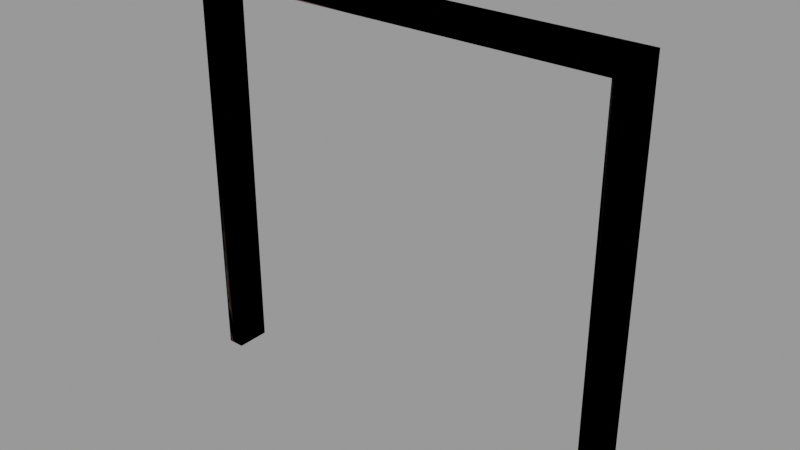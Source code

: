 # Source: doorframe002d.blend  (saved by Blender 2.92.15; exported with 4.5.12 LTS)
import bpy
from mathutils import Matrix  # noqa: F401  (used for matrix-valued properties, if any)

bpy.ops.wm.read_factory_settings(use_empty=True)
scene = bpy.context.scene
scene.name = 'doorframe002d.qc'

# ---- collections
col_doorframe002d = bpy.data.collections.new('doorframe002d'); scene.collection.children.link(col_doorframe002d)

# ---- materials (node trees are filled in below, after node groups)
mat_wood_bridge002 = bpy.data.materials.new('wood_bridge002')
mat_wood_bridge002.use_transparent_shadow = False
mat_wood_bridge002.diffuse_color = (0.8097, 0.5278, 0.5455, 1.0)
mat_phy = bpy.data.materials.new('  phy')
mat_phy.use_transparent_shadow = False
mat_phy.diffuse_color = (0.6229, 0.685, 0.6196, 1.0)

# ---- material node trees

# ---- meshes
me_doorframe002d_reference = bpy.data.meshes.new('doorframe002d_reference')
me_doorframe002d_reference.from_pydata([(-104.0, 4.0, 191.3), (-104.0, -12.0, 191.3), (104.0, 4.0, 191.3), (104.0, -12.0, 191.3), (-96.0, -12.0, -0.7376), (-96.0, 4.0, -0.7376), (-96.0, -12.0, 183.3), (-96.0, 4.0, 183.3), (-104.0, 4.0, -0.7376), (-104.0, -12.0, -0.7376), (96.0, 4.0, -0.7376), (96.0, -12.0, -0.7376), (96.0, 4.0, 183.3), (96.0, -12.0, 183.3), (104.0, -12.0, -0.7376), (104.0, 4.0, -0.7376), (-100.0, -12.0, 187.3), (-100.0, -12.0, -0.7376), (100.0, 4.0, 187.3), (100.0, 4.0, -0.7376), (-100.0, 4.0, -0.7376), (-100.0, 4.0, 187.3), (100.0, -12.0, 187.3), (100.0, -12.0, -0.7376)], [], [(0, 1, 2), (1, 3, 2), (4, 5, 6), (5, 7, 6), (8, 9, 0), (9, 1, 0), (10, 11, 12), (11, 13, 12), (14, 15, 3), (15, 2, 3), (6, 7, 13), (7, 12, 13), (1, 9, 16), (9, 17, 16), (16, 17, 6), (17, 4, 6), (2, 15, 18), (15, 19, 18), (18, 19, 12), (19, 10, 12), (5, 20, 7), (21, 7, 20), (20, 8, 21), (0, 21, 8), (3, 22, 14), (23, 14, 22), (22, 13, 23), (11, 23, 13), (3, 1, 22), (1, 16, 22), (22, 16, 13), (16, 6, 13), (7, 18, 12), (21, 18, 7), (18, 21, 2), (0, 2, 21)])
me_doorframe002d_reference.polygons.foreach_set('use_smooth', [True] * 36)
_k = set([(0, 1), (0, 2), (0, 8), (0, 9), (1, 3), (1, 9), (2, 3), (2, 15), (3, 14), (3, 15), (4, 6), (5, 6), (5, 7), (6, 7), (6, 13), (7, 12), (8, 21), (10, 12), (11, 12), (11, 13), (12, 13), (14, 22)])
me_doorframe002d_reference.attributes.new('sharp_edge', 'BOOLEAN', 'EDGE').data.foreach_set('value', [ (min(e.vertices), max(e.vertices)) in _k for e in me_doorframe002d_reference.edges])
_uv = me_doorframe002d_reference.uv_layers.new(name='UVMap')
_uv.uv.foreach_set('vector', [-0.7315, 0.115, -0.7315, 0.1775, 0.08102, 0.115, -0.7315, 0.1775, 0.08102, 0.1775, 0.08102, 0.115, -0.3584, 0.2175, -0.3584, 0.28, 0.3604, 0.2175, -0.3584, 0.28, 0.3604, 0.28, 0.3604, 0.2175, 0.1897, 0.5977, 0.1897, 0.6946, 0.9397, 0.5977, 0.1897, 0.6946, 0.9397, 0.6946, 0.9397, 0.5977, 0.8291, 0.28, 0.8291, 0.2175, 0.1104, 0.28, 0.8291, 0.2175, 0.1104, 0.2175, 0.1104, 0.28, 0.8089, 0.3737, 0.8089, 0.2904, 0.05891, 0.3737, 0.8089, 0.2904, 0.05891, 0.2904, 0.05891, 0.3737, 0.3604, 0.2175, 0.3604, 0.28, 1.11, 0.2175, 0.3604, 0.28, 1.11, 0.28, 1.11, 0.2175, 0.9431, 0.493, 0.1931, 0.493, 0.9275, 0.5161, 0.1931, 0.493, 0.1931, 0.5161, 0.9275, 0.5161, 0.9275, 0.5161, 0.1931, 0.5161, 0.9118, 0.5392, 0.1931, 0.5161, 0.1931, 0.5392, 0.9118, 0.5392, 0.07912, 0.4936, 0.8291, 0.4936, 0.09475, 0.4684, 0.8291, 0.4936, 0.8291, 0.4684, 0.09475, 0.4684, 0.09475, 0.4684, 0.8291, 0.4684, 0.1104, 0.4433, 0.8291, 0.4684, 0.8291, 0.4433, 0.1104, 0.4433, 0.1143, 0.339, 0.1143, 0.3659, 0.8331, 0.339, 0.8487, 0.3659, 0.8331, 0.339, 0.1143, 0.3659, 0.1143, 0.3659, 0.1143, 0.3928, 0.8487, 0.3659, 0.8643, 0.3928, 0.8487, 0.3659, 0.1143, 0.3928, 0.07912, 0.1862, 0.09475, 0.2019, 0.8291, 0.1862, 0.8291, 0.2019, 0.8291, 0.1862, 0.09475, 0.2019, 0.09475, 0.2019, 0.1104, 0.2175, 0.8291, 0.2019, 0.8291, 0.2175, 0.8291, 0.2019, 0.1104, 0.2175, 1.142, 0.1775, 0.3291, 0.1775, 1.126, 0.1619, 0.3291, 0.1775, 0.3447, 0.1619, 1.126, 0.1619, 1.126, 0.1619, 0.3447, 0.1619, 1.11, 0.1463, 0.3447, 0.1619, 0.3604, 0.1463, 1.11, 0.1463, 0.1737, 0.3948, 0.9393, 0.4188, 0.9237, 0.3948, 0.1581, 0.4188, 0.9393, 0.4188, 0.1737, 0.3948, 0.9393, 0.4188, 0.1581, 0.4188, 0.955, 0.4427, 0.1425, 0.4427, 0.955, 0.4427, 0.1581, 0.4188])
me_doorframe002d_reference.materials.append(mat_wood_bridge002)
me_doorframe002d_reference.use_remesh_fix_poles = True
me_doorframe002d_reference.use_remesh_preserve_attributes = False
me_doorframe002d_reference.use_mirror_vertex_groups = False
me_doorframe002d_reference.update()
me_doorframe002d_reference.normals_split_custom_set([tuple(v) for v in zip(*[iter([0.0, 0.0, 1.0, 0.0, 0.0, 1.0, 0.0, 0.0, 1.0, 0.0, 0.0, 1.0, 0.0, 0.0, 1.0, 0.0, 0.0, 1.0, 1.0, 0.0, -3.276e-06, 1.0, 0.0, -3.276e-06, 1.0, 0.0, -3.276e-06, 1.0, 0.0, -3.276e-06, 1.0, 0.0, -3.276e-06, 1.0, 0.0, -3.276e-06, -1.0, 0.0, 3.179e-06, -1.0, 0.0, 3.179e-06, -1.0, 0.0, 3.179e-06, -1.0, 0.0, 3.179e-06, -1.0, 0.0, 3.179e-06, -1.0, 0.0, 3.179e-06, -1.0, 0.0, -5.307e-06, -1.0, 0.0, -5.307e-06, -1.0, 0.0, -5.307e-06, -1.0, 0.0, -5.307e-06, -1.0, 0.0, -5.307e-06, -1.0, 0.0, -5.307e-06, 1.0, 0.0, 3.457e-06, 1.0, 0.0, 3.457e-06, 1.0, 0.0, 3.457e-06, 1.0, 0.0, 3.457e-06, 1.0, 0.0, 3.457e-06, 1.0, 0.0, 3.457e-06, 0.0, 0.0, -1.0, 0.0, 0.0, -1.0, 0.0, 0.0, -1.0, 0.0, 0.0, -1.0, 0.0, 0.0, -1.0, 0.0, 0.0, -1.0, 1.183e-07, -1.0, -3.151e-07, 2.623e-09, -1.0, -4.069e-08, 8.859e-08, -1.0, -2.525e-07, 2.623e-09, -1.0, -4.069e-08, 1.173e-07, -1.0, -4.612e-08, 8.859e-08, -1.0, -2.525e-07, 8.859e-08, -1.0, -2.525e-07, 1.173e-07, -1.0, -4.612e-08, 3.347e-09, -1.0, -2.034e-08, 1.173e-07, -1.0, -4.612e-08, 2.384e-07, -1.0, -5.182e-08, 3.347e-09, -1.0, -2.034e-08, -4.56e-08, 1.0, 9.739e-08, -2.358e-07, 1.0, 4.07e-08, -4.524e-08, 1.0, 9.592e-08, -2.358e-07, 1.0, 4.07e-08, -1.195e-07, 1.0, 4.105e-08, -4.524e-08, 1.0, 9.592e-08, -4.524e-08, 1.0, 9.592e-08, -1.195e-07, 1.0, 4.105e-08, -4.122e-08, 1.0, 7.993e-08, -1.195e-07, 1.0, 4.105e-08, 0.0, 1.0, 4.146e-08, -4.122e-08, 1.0, 7.993e-08, 0.0, 1.0, 4.146e-08, -1.209e-07, 1.0, 4.359e-08, -1.464e-07, 1.0, 9.893e-08, -3.835e-08, 1.0, -1.253e-08, -1.464e-07, 1.0, 9.893e-08, -1.209e-07, 1.0, 4.359e-08, -1.209e-07, 1.0, 4.359e-08, -2.384e-07, 1.0, 4.565e-08, -3.835e-08, 1.0, -1.253e-08, -6.689e-10, 1.0, -5.101e-08, -3.835e-08, 1.0, -1.253e-08, 4.222e-08, 1.0, 4.47e-08, 4.528e-08, -1.0, 2.736e-07, 4.487e-08, -1.0, 1.963e-07, 4.47e-08, -1.0, -3.973e-08, 1.179e-07, -1.0, -4.609e-08, 0.0, -1.0, -5.073e-08, 4.487e-08, -1.0, 1.963e-07, 4.487e-08, -1.0, 1.963e-07, 4.518e-08, -1.0, -2.029e-08, 1.179e-07, -1.0, -4.609e-08, 2.384e-07, -1.0, -4.146e-08, 1.179e-07, -1.0, -4.609e-08, 4.518e-08, -1.0, -2.029e-08, 4.528e-08, -1.0, 2.736e-07, 1.183e-07, -1.0, -3.151e-07, 4.487e-08, -1.0, 1.963e-07, 1.183e-07, -1.0, -3.151e-07, 8.859e-08, -1.0, -2.525e-07, 4.487e-08, -1.0, 1.963e-07, 4.487e-08, -1.0, 1.963e-07, 8.859e-08, -1.0, -2.525e-07, 4.518e-08, -1.0, -2.029e-08, 8.859e-08, -1.0, -2.525e-07, 3.347e-09, -1.0, -2.034e-08, 4.518e-08, -1.0, -2.029e-08, -1.464e-07, 1.0, 9.893e-08, -4.524e-08, 1.0, 9.592e-08, -4.122e-08, 1.0, 7.993e-08, -3.835e-08, 1.0, -1.253e-08, -4.524e-08, 1.0, 9.592e-08, -1.464e-07, 1.0, 9.893e-08, -4.524e-08, 1.0, 9.592e-08, -3.835e-08, 1.0, -1.253e-08, -4.56e-08, 1.0, 9.739e-08, -6.689e-10, 1.0, -5.101e-08, -4.56e-08, 1.0, 9.739e-08, -3.835e-08, 1.0, -1.253e-08])] * 3)])
me_doorframe002d_physics = bpy.data.meshes.new('doorframe002d_physics')
me_doorframe002d_physics.from_pydata([(96.0, 4.0, 183.3), (-96.0, 4.0, 183.3), (-104.0, 4.0, 191.3), (104.0, 4.0, 191.3), (104.0, -12.0, 191.3), (-104.0, -12.0, 191.3), (96.0, -12.0, 183.3), (-96.0, -12.0, 183.3), (96.0, -12.0, -0.7376), (96.0, 4.0, -0.7376), (104.0, -12.0, -0.7376), (104.0, 4.0, -0.7376), (96.0, -12.0, 183.3), (104.0, 4.0, 191.3), (104.0, -12.0, 191.3), (-96.0, -12.0, -0.7376), (-104.0, -12.0, -0.7376), (-104.0, 4.0, -0.7376), (-96.0, 4.0, -0.7376), (-104.0, 4.0, 191.3), (-96.0, -12.0, 183.3), (-104.0, -12.0, 191.3)], [], [(0, 1, 2), (0, 2, 3), (3, 2, 4), (2, 5, 4), (3, 4, 0), (1, 0, 6), (1, 6, 7), (2, 1, 5), (1, 7, 5), (4, 7, 6), (4, 6, 0), (4, 5, 7), (8, 9, 10), (10, 9, 11), (0, 9, 8), (0, 8, 12), (9, 0, 11), (13, 0, 12), (0, 13, 11), (8, 10, 12), (10, 14, 12), (13, 10, 11), (13, 14, 10), (13, 12, 14), (15, 16, 17), (15, 17, 18), (18, 17, 1), (1, 17, 19), (19, 17, 16), (20, 21, 15), (15, 21, 16), (15, 18, 20), (19, 20, 1), (19, 21, 20), (19, 16, 21), (20, 18, 1)])
me_doorframe002d_physics.polygons.foreach_set('use_smooth', [True] * 36)
_uv = me_doorframe002d_physics.uv_layers.new(name='UVMap')
_uv.uv.foreach_set('vector', [0.0, 0.0, 0.0, 0.0, 0.0, 0.0, 0.0, 0.0, 0.0, 0.0, 0.0, 0.0, 0.0, 0.0, 0.0, 0.0, 0.0, 0.0, 0.0, 0.0, 0.0, 0.0, 0.0, 0.0, 0.0, 0.0, 0.0, 0.0, 0.0, 0.0, 0.0, 0.0, 0.0, 0.0, 0.0, 0.0, 0.0, 0.0, 0.0, 0.0, 0.0, 0.0, 0.0, 0.0, 0.0, 0.0, 0.0, 0.0, 0.0, 0.0, 0.0, 0.0, 0.0, 0.0, 0.0, 0.0, 0.0, 0.0, 0.0, 0.0, 0.0, 0.0, 0.0, 0.0, 0.0, 0.0, 0.0, 0.0, 0.0, 0.0, 0.0, 0.0, 0.0, 0.0, 0.0, 0.0, 0.0, 0.0, 0.0, 0.0, 0.0, 0.0, 0.0, 0.0, 0.0, 0.0, 0.0, 0.0, 0.0, 0.0, 0.0, 0.0, 0.0, 0.0, 0.0, 0.0, 0.0, 0.0, 0.0, 0.0, 0.0, 0.0, 0.0, 0.0, 0.0, 0.0, 0.0, 0.0, 0.0, 0.0, 0.0, 0.0, 0.0, 0.0, 0.0, 0.0, 0.0, 0.0, 0.0, 0.0, 0.0, 0.0, 0.0, 0.0, 0.0, 0.0, 0.0, 0.0, 0.0, 0.0, 0.0, 0.0, 0.0, 0.0, 0.0, 0.0, 0.0, 0.0, 0.0, 0.0, 0.0, 0.0, 0.0, 0.0, 0.0, 0.0, 0.0, 0.0, 0.0, 0.0, 0.0, 0.0, 0.0, 0.0, 0.0, 0.0, 0.0, 0.0, 0.0, 0.0, 0.0, 0.0, 0.0, 0.0, 0.0, 0.0, 0.0, 0.0, 0.0, 0.0, 0.0, 0.0, 0.0, 0.0, 0.0, 0.0, 0.0, 0.0, 0.0, 0.0, 0.0, 0.0, 0.0, 0.0, 0.0, 0.0, 0.0, 0.0, 0.0, 0.0, 0.0, 0.0, 0.0, 0.0, 0.0, 0.0, 0.0, 0.0, 0.0, 0.0, 0.0, 0.0, 0.0, 0.0, 0.0, 0.0, 0.0, 0.0, 0.0, 0.0, 0.0, 0.0, 0.0, 0.0, 0.0, 0.0])
me_doorframe002d_physics.materials.append(mat_phy)
me_doorframe002d_physics.use_remesh_fix_poles = True
me_doorframe002d_physics.use_remesh_preserve_attributes = False
me_doorframe002d_physics.use_mirror_vertex_groups = False
me_doorframe002d_physics.update()
me_doorframe002d_physics.normals_split_custom_set([tuple(v) for v in zip(*[iter([-0.6921, 0.7197, 0.05537, -0.2332, 0.9717, -0.03886, -0.4402, -0.8977, -0.01761, -0.6921, 0.7197, 0.05537, -0.4402, -0.8977, -0.01761, -0.461, -0.8867, 0.03544, -0.461, -0.8867, 0.03544, -0.4402, -0.8977, -0.01761, 0.4469, -0.8939, 0.03574, -0.4402, -0.8977, -0.01761, 0.475, -0.8769, -0.07315, 0.4469, -0.8939, 0.03574, -0.461, -0.8867, 0.03544, 0.4469, -0.8939, 0.03574, -0.6921, 0.7197, 0.05537, -0.2332, 0.9717, -0.03886, -0.6921, 0.7197, 0.05537, 0.2378, 0.9711, 0.01983, -0.2332, 0.9717, -0.03886, 0.2378, 0.9711, 0.01983, 0.7068, 0.7068, -0.0282, -0.4402, -0.8977, -0.01761, -0.2332, 0.9717, -0.03886, 0.475, -0.8769, -0.07315, -0.2332, 0.9717, -0.03886, 0.7068, 0.7068, -0.0282, 0.475, -0.8769, -0.07315, 0.4469, -0.8939, 0.03574, 0.7068, 0.7068, -0.0282, 0.2378, 0.9711, 0.01983, 0.4469, -0.8939, 0.03574, 0.2378, 0.9711, 0.01983, -0.6921, 0.7197, 0.05537, 0.4469, -0.8939, 0.03574, 0.475, -0.8769, -0.07315, 0.7068, 0.7068, -0.0282, 0.2425, 0.02103, -0.9699, -0.4459, 0.07754, -0.8917, 0.4394, 0.03735, 0.8975, 0.4394, 0.03735, 0.8975, -0.4459, 0.07754, -0.8917, -0.6993, 0.02978, 0.7142, -0.4471, -0.01899, -0.8943, -0.4459, 0.07754, -0.8917, 0.2425, 0.02103, -0.9699, -0.4471, -0.01899, -0.8943, 0.2425, 0.02103, -0.9699, 0.6838, -0.05827, -0.7274, -0.4459, 0.07754, -0.8917, -0.4471, -0.01899, -0.8943, -0.6993, 0.02978, 0.7142, -0.2522, -0.04201, 0.9668, -0.4471, -0.01899, -0.8943, 0.6838, -0.05827, -0.7274, -0.4471, -0.01899, -0.8943, -0.2522, -0.04201, 0.9668, -0.6993, 0.02978, 0.7142, 0.2425, 0.02103, -0.9699, 0.4394, 0.03735, 0.8975, 0.6838, -0.05827, -0.7274, 0.4394, 0.03735, 0.8975, 0.4622, -0.03854, 0.8859, 0.6838, -0.05827, -0.7274, -0.2522, -0.04201, 0.9668, 0.4394, 0.03735, 0.8975, -0.6993, 0.02978, 0.7142, -0.2522, -0.04201, 0.9668, 0.4622, -0.03854, 0.8859, 0.4394, 0.03735, 0.8975, -0.2522, -0.04201, 0.9668, 0.6838, -0.05827, -0.7274, 0.4622, -0.03854, 0.8859, 0.7133, 0.06073, 0.6982, 0.2425, 0.02016, -0.9699, -0.6984, 0.05947, -0.7132, 0.7133, 0.06073, 0.6982, -0.6984, 0.05947, -0.7132, -0.2425, 0.02103, 0.9699, -0.2425, 0.02103, 0.9699, -0.6984, 0.05947, -0.7132, -0.6993, -0.0298, 0.7142, -0.6993, -0.0298, 0.7142, -0.6984, 0.05947, -0.7132, -0.2522, -0.04203, -0.9668, -0.2522, -0.04203, -0.9668, -0.6984, 0.05947, -0.7132, 0.2425, 0.02016, -0.9699, 0.2328, -0.04045, 0.9717, 0.7143, -0.03043, -0.6991, 0.7133, 0.06073, 0.6982, 0.7133, 0.06073, 0.6982, 0.7143, -0.03043, -0.6991, 0.2425, 0.02016, -0.9699, 0.7133, 0.06073, 0.6982, -0.2425, 0.02103, 0.9699, 0.2328, -0.04045, 0.9717, -0.2522, -0.04203, -0.9668, 0.2328, -0.04045, 0.9717, -0.6993, -0.0298, 0.7142, -0.2522, -0.04203, -0.9668, 0.7143, -0.03043, -0.6991, 0.2328, -0.04045, 0.9717, -0.2522, -0.04203, -0.9668, 0.2425, 0.02016, -0.9699, 0.7143, -0.03043, -0.6991, 0.2328, -0.04045, 0.9717, -0.2425, 0.02103, 0.9699, -0.6993, -0.0298, 0.7142])] * 3)])
arm_doorframe002d_qc_skeleton = bpy.data.armatures.new('doorframe002d.qc_skeleton')  # bones are not reproduced

# ---- objects
ob_doorframe002d_qc_skeleton = bpy.data.objects.new('doorframe002d.qc_skeleton', arm_doorframe002d_qc_skeleton)
ob_doorframe002d_reference = bpy.data.objects.new('doorframe002d_reference', me_doorframe002d_reference)
ob_doorframe002d_physics = bpy.data.objects.new('doorframe002d_physics', me_doorframe002d_physics)

# ---- transforms, parenting, visibility, modifiers, constraints
ob_doorframe002d_qc_skeleton.location = (0.0, 0.0, 0.0)
ob_doorframe002d_qc_skeleton.show_in_front = True
ob_doorframe002d_qc_skeleton.lineart.crease_threshold = 0.0
ob_doorframe002d_reference.parent = ob_doorframe002d_qc_skeleton
ob_doorframe002d_reference.location = (0.0, 0.0, 0.0)
ob_doorframe002d_reference.lineart.crease_threshold = 0.0
_vg = ob_doorframe002d_reference.vertex_groups.new(name='static_prop')
_vg.add([0, 1, 2, 3, 4, 5, 6, 7, 8, 9, 10, 11, 12, 13, 14, 15, 16, 17, 18, 19, 20, 21, 22, 23], 1.0, 'REPLACE')
_m = ob_doorframe002d_reference.modifiers.new('Armature', 'ARMATURE')
_m.object = ob_doorframe002d_qc_skeleton
ob_doorframe002d_physics.parent = ob_doorframe002d_qc_skeleton
ob_doorframe002d_physics.location = (0.0, 0.0, 0.0)
ob_doorframe002d_physics.display_type = 'SOLID'
ob_doorframe002d_physics.show_wire = True
ob_doorframe002d_physics.lineart.crease_threshold = 0.0
_vg = ob_doorframe002d_physics.vertex_groups.new(name='static_prop')
_vg.add([0, 1, 2, 3, 4, 5, 6, 7, 8, 9, 10, 11, 12, 13, 14, 15, 16, 17, 18, 19, 20, 21], 1.0, 'REPLACE')
_m = ob_doorframe002d_physics.modifiers.new('Armature', 'ARMATURE')
_m.object = ob_doorframe002d_qc_skeleton

# ---- collection membership
scene.collection.objects.link(ob_doorframe002d_qc_skeleton)
scene.collection.objects.link(ob_doorframe002d_reference)
scene.collection.objects.link(ob_doorframe002d_physics)
col_doorframe002d.objects.link(ob_doorframe002d_qc_skeleton)
col_doorframe002d.objects.link(ob_doorframe002d_reference)
col_doorframe002d.objects.link(ob_doorframe002d_physics)

# ---- scene / render settings (as saved in the file)
scene.frame_start = 1; scene.frame_end = 250; scene.frame_set(0)
scene.render.engine = 'BLENDER_EEVEE_NEXT'
scene.cycles.use_denoising = False
scene.cycles.samples = 128
scene.cycles.sampling_pattern = 'TABULATED_SOBOL'
scene.cycles.use_adaptive_sampling = False
scene.cycles.use_light_tree = False
scene.view_settings.view_transform = 'Filmic'
bpy.context.view_layer.update()

# ---- added for rendering (the .blend has no active camera and no usable light): camera, sun + grey world if the file has none
cam_auto = bpy.data.cameras.new('AutoCamera')
cam_auto.lens = 50.0
cam_auto.sensor_width = 36.0
cam_auto.clip_end = 4603.71
ob_auto_camera = bpy.data.objects.new('AutoCamera', cam_auto)
scene.collection.objects.link(ob_auto_camera)
ob_auto_camera.location = (262.321, -318.785, 305.119)
ob_auto_camera.rotation_euler = (1.09748, -7.21219e-08, 0.694738)
scene.camera = ob_auto_camera
light_auto_sun = bpy.data.lights.new('AutoSun', 'SUN')
light_auto_sun.energy = 3.0
light_auto_sun.angle = 0.0523599
ob_auto_sun = bpy.data.objects.new('AutoSun', light_auto_sun)
scene.collection.objects.link(ob_auto_sun)
ob_auto_sun.rotation_euler = (0.872665, 0.174533, 0.523599)
if scene.world is None:
    world_auto = bpy.data.worlds.new('AutoWorld')
    world_auto.color = (0.3, 0.3, 0.3)
    scene.world = world_auto
bpy.context.view_layer.update()
